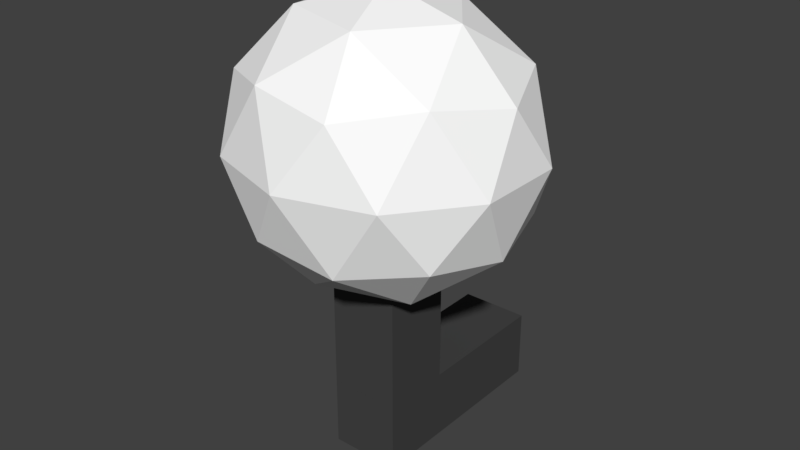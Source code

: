 # Source: lamp.blend  (saved by Blender 2.79.0; exported with 4.5.12 LTS)
import bpy
from mathutils import Matrix  # noqa: F401  (used for matrix-valued properties, if any)

bpy.ops.wm.read_factory_settings(use_empty=True)
scene = bpy.context.scene
scene.name = 'Scene'

# ---- collections
col_collection_1 = bpy.data.collections.new('Collection 1'); scene.collection.children.link(col_collection_1)

# ---- materials (node trees are filled in below, after node groups)
mat_material_003 = bpy.data.materials.new('Material.003')
mat_material_003.alpha_threshold = 0.0
mat_material_003.use_transparent_shadow = False
mat_material_003.diffuse_color = (1.0, 1.0, 1.0, 1.0)
mat_material_003.roughness = 0.5
mat_material_002 = bpy.data.materials.new('Material.002')
mat_material_002.alpha_threshold = 0.0
mat_material_002.use_transparent_shadow = False
mat_material_002.diffuse_color = (0.06, 0.06, 0.06, 1.0)
mat_material_002.roughness = 0.5
mat_material_002.line_color = (0.0, 0.0, 0.0, 1.0)
mat_material_000 = bpy.data.materials.new('Material.000')
mat_material_000.alpha_threshold = 0.0
mat_material_000.use_transparent_shadow = False
mat_material_000.diffuse_color = (0.06, 0.06, 0.06, 1.0)
mat_material_000.roughness = 0.5
mat_material_000.line_color = (0.0, 0.0, 0.0, 1.0)

# ---- material node trees

# ---- world
world_world = bpy.data.worlds.new('World'); scene.world = world_world
world_world.color = (0.05088, 0.05088, 0.05088)
world_world.use_sun_shadow = False
world_world.sun_shadow_jitter_overblur = 0.0
world_world.cycles.sampling_method = 'MANUAL'

# ---- meshes
me_icosphere = bpy.data.meshes.new('Icosphere')
me_icosphere.from_pydata([(0.0, 0.0, -1.0), (0.7236, -0.5257, -0.4472), (-0.2764, -0.8506, -0.4472), (-0.8944, 0.0, -0.4472), (-0.2764, 0.8506, -0.4472), (0.7236, 0.5257, -0.4472), (0.2764, -0.8506, 0.4472), (-0.7236, -0.5257, 0.4472), (-0.7236, 0.5257, 0.4472), (0.2764, 0.8506, 0.4472), (0.8944, 0.0, 0.4472), (0.0, 0.0, 1.0), (-0.1625, -0.5, -0.8507), (0.4253, -0.309, -0.8507), (0.2629, -0.809, -0.5257), (0.8506, 0.0, -0.5257), (0.4253, 0.309, -0.8507), (-0.5257, 0.0, -0.8507), (-0.6882, -0.5, -0.5257), (-0.1625, 0.5, -0.8507), (-0.6882, 0.5, -0.5257), (0.2629, 0.809, -0.5257), (0.9511, -0.309, 0.0), (0.9511, 0.309, 0.0), (0.0, -1.0, 0.0), (0.5878, -0.809, 0.0), (-0.9511, -0.309, 0.0), (-0.5878, -0.809, 0.0), (-0.5878, 0.809, 0.0), (-0.9511, 0.309, 0.0), (0.5878, 0.809, 0.0), (0.0, 1.0, 0.0), (0.6882, -0.5, 0.5257), (-0.2629, -0.809, 0.5257), (-0.8506, 0.0, 0.5257), (-0.2629, 0.809, 0.5257), (0.6882, 0.5, 0.5257), (0.1625, -0.5, 0.8507), (0.5257, 0.0, 0.8507), (-0.4253, -0.309, 0.8507), (-0.4253, 0.309, 0.8507), (0.1625, 0.5, 0.8507)], [], [(0, 13, 12), (1, 13, 15), (0, 12, 17), (0, 17, 19), (0, 19, 16), (1, 15, 22), (2, 14, 24), (3, 18, 26), (4, 20, 28), (5, 21, 30), (1, 22, 25), (2, 24, 27), (3, 26, 29), (4, 28, 31), (5, 30, 23), (6, 32, 37), (7, 33, 39), (8, 34, 40), (9, 35, 41), (10, 36, 38), (38, 41, 11), (38, 36, 41), (36, 9, 41), (41, 40, 11), (41, 35, 40), (35, 8, 40), (40, 39, 11), (40, 34, 39), (34, 7, 39), (39, 37, 11), (39, 33, 37), (33, 6, 37), (37, 38, 11), (37, 32, 38), (32, 10, 38), (23, 36, 10), (23, 30, 36), (30, 9, 36), (31, 35, 9), (31, 28, 35), (28, 8, 35), (29, 34, 8), (29, 26, 34), (26, 7, 34), (27, 33, 7), (27, 24, 33), (24, 6, 33), (25, 32, 6), (25, 22, 32), (22, 10, 32), (30, 31, 9), (30, 21, 31), (21, 4, 31), (28, 29, 8), (28, 20, 29), (20, 3, 29), (26, 27, 7), (26, 18, 27), (18, 2, 27), (24, 25, 6), (24, 14, 25), (14, 1, 25), (22, 23, 10), (22, 15, 23), (15, 5, 23), (16, 21, 5), (16, 19, 21), (19, 4, 21), (19, 20, 4), (19, 17, 20), (17, 3, 20), (17, 18, 3), (17, 12, 18), (12, 2, 18), (15, 16, 5), (15, 13, 16), (13, 0, 16), (12, 14, 2), (12, 13, 14), (13, 1, 14)])
me_icosphere.materials.append(mat_material_003)
me_icosphere.use_remesh_preserve_volume = False
me_icosphere.use_remesh_preserve_attributes = False
me_icosphere.use_mirror_vertex_groups = False
me_icosphere.update()
me_cube_002 = bpy.data.meshes.new('Cube.002')
me_cube_002.from_pydata([(1.0, 1.0, -1.0), (1.0, -1.0, -1.0), (-1.0, -1.0, -1.0), (-1.0, 1.0, -1.0), (1.0, 1.0, 1.0), (1.0, -1.0, 1.0), (-1.0, -1.0, 1.0), (-1.0, 1.0, 1.0)], [], [(0, 1, 2, 3), (4, 7, 6, 5), (0, 4, 5, 1), (1, 5, 6, 2), (2, 6, 7, 3), (4, 0, 3, 7)])
me_cube_002.materials.append(mat_material_002)
me_cube_002.use_remesh_preserve_volume = False
me_cube_002.use_remesh_preserve_attributes = False
me_cube_002.use_mirror_vertex_groups = False
me_cube_002.update()
me_cube_000 = bpy.data.meshes.new('Cube.000')
me_cube_000.from_pydata([(1.0, 1.0, -1.0), (1.0, -1.0, -1.0), (-1.0, -1.0, -1.0), (-1.0, 1.0, -1.0), (1.0, 1.0, 1.0), (1.0, -1.0, 1.0), (-1.0, -1.0, 1.0), (-1.0, 1.0, 1.0)], [], [(0, 1, 2, 3), (4, 7, 6, 5), (0, 4, 5, 1), (1, 5, 6, 2), (2, 6, 7, 3), (4, 0, 3, 7)])
me_cube_000.materials.append(mat_material_000)
me_cube_000.use_remesh_preserve_volume = False
me_cube_000.use_remesh_preserve_attributes = False
me_cube_000.use_mirror_vertex_groups = False
me_cube_000.update()

# ---- objects
ob_icosphere = bpy.data.objects.new('Icosphere', me_icosphere)
ob_cube_000 = bpy.data.objects.new('Cube.000', me_cube_002)
ob_cube_001 = bpy.data.objects.new('Cube.001', me_cube_000)

# ---- transforms, parenting, visibility, modifiers, constraints
ob_icosphere.location = (0.0, 0.0, 0.2)
ob_icosphere.scale = (0.2103, 0.2, 0.2)
ob_icosphere.lineart.crease_threshold = 0.0
ob_cube_000.location = (0.0, 0.1, -0.2)
ob_cube_000.rotation_euler = (1.571, 0.0, 0.0)
ob_cube_000.scale = (0.05, 0.05, 0.15)
ob_cube_000.lock_rotations_4d = False
ob_cube_000.empty_display_type = 'ARROWS'
ob_cube_000.lineart.crease_threshold = 0.0
ob_cube_001.location = (0.0, 0.0, 0.0)
ob_cube_001.scale = (0.05, 0.05, 0.15)
ob_cube_001.lock_rotations_4d = False
ob_cube_001.empty_display_type = 'ARROWS'
ob_cube_001.lineart.crease_threshold = 0.0

# ---- collection membership
col_collection_1.objects.link(ob_icosphere)
col_collection_1.objects.link(ob_cube_000)
col_collection_1.objects.link(ob_cube_001)

# ---- scene / render settings (as saved in the file)
scene.frame_start = 1; scene.frame_end = 250; scene.frame_set(1)
scene.render.engine = 'BLENDER_EEVEE_NEXT'
scene.render.resolution_percentage = 50
scene.render.dither_intensity = 0.0
scene.cycles.use_denoising = False
scene.cycles.samples = 128
scene.cycles.sampling_pattern = 'TABULATED_SOBOL'
scene.cycles.use_adaptive_sampling = False
scene.cycles.use_light_tree = False
scene.cycles.blur_glossy = 0.0
scene.cycles.sample_clamp_indirect = 0.0
scene.view_settings.view_transform = 'Standard'
bpy.context.view_layer.update()

# ---- added for rendering (the .blend has no active camera and no usable light): camera, sun
cam_auto = bpy.data.cameras.new('AutoCamera')
cam_auto.lens = 50.0
cam_auto.sensor_width = 36.0
cam_auto.clip_end = 1000.0
ob_auto_camera = bpy.data.objects.new('AutoCamera', cam_auto)
scene.collection.objects.link(ob_auto_camera)
ob_auto_camera.location = (0.819751, -0.958701, 0.730801)
ob_auto_camera.rotation_euler = (1.09748, -7.21219e-08, 0.694738)
scene.camera = ob_auto_camera
light_auto_sun = bpy.data.lights.new('AutoSun', 'SUN')
light_auto_sun.energy = 3.0
light_auto_sun.angle = 0.0523599
ob_auto_sun = bpy.data.objects.new('AutoSun', light_auto_sun)
scene.collection.objects.link(ob_auto_sun)
ob_auto_sun.rotation_euler = (0.872665, 0.174533, 0.523599)
bpy.context.view_layer.update()
